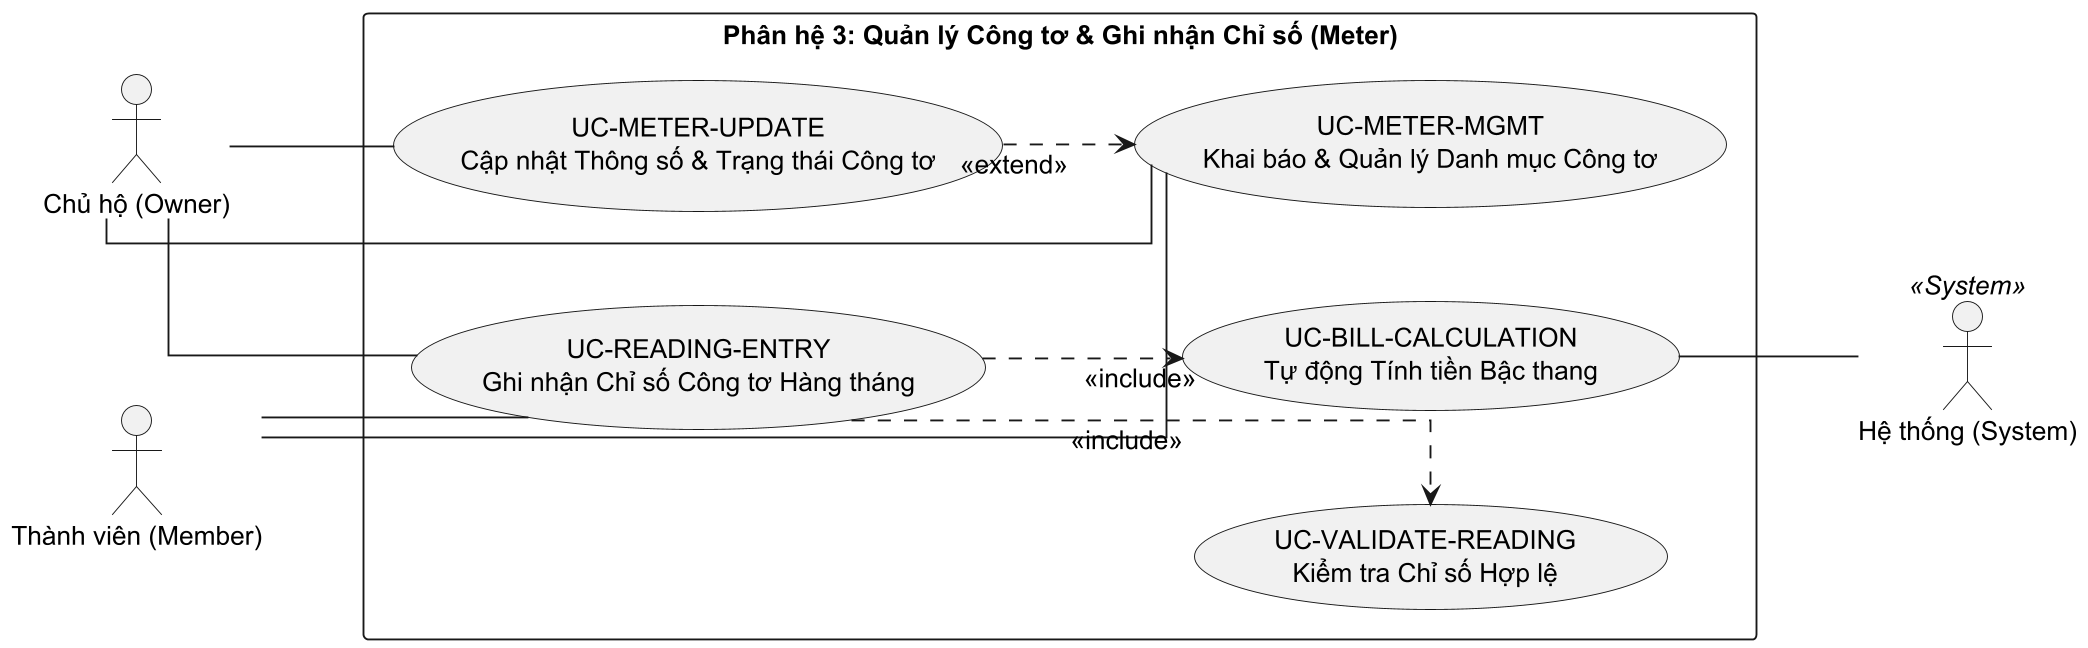

The diagram above was rendered by PlantUML. Its source (embedded in the PNG):
@startuml
left to right direction
skinparam linetype ortho
skinparam nodesep 50
skinparam ranksep 70
skinparam shadowing false
skinparam defaultFontSize 14
skinparam dpi 180

actor "Chủ hộ (Owner)" as owner
actor "Thành viên (Member)" as member
actor "Hệ thống (System)" as system <<System>>

rectangle "Phân hệ 3: Quản lý Công tơ & Ghi nhận Chỉ số (Meter)" {
    usecase "UC-METER-MGMT\nKhai báo & Quản lý Danh mục Công tơ" as UC_MeterMgmt
    usecase "UC-METER-UPDATE\nCập nhật Thông số & Trạng thái Công tơ" as UC_MeterUpdate
    usecase "UC-READING-ENTRY\nGhi nhận Chỉ số Công tơ Hàng tháng" as UC_ReadingEntry
    usecase "UC-VALIDATE-READING\nKiểm tra Chỉ số Hợp lệ" as UC_ValidateReading
    usecase "UC-BILL-CALCULATION\nTự động Tính tiền Bậc thang" as UC_BillCalc
}

owner -- UC_MeterMgmt
member -- UC_MeterMgmt
owner -- UC_MeterUpdate
owner -- UC_ReadingEntry
member -- UC_ReadingEntry
UC_BillCalc -- system

UC_MeterUpdate ..> UC_MeterMgmt : <<extend>>
UC_ReadingEntry ..> UC_ValidateReading : <<include>>
UC_ReadingEntry ..> UC_BillCalc : <<include>>
@enduml